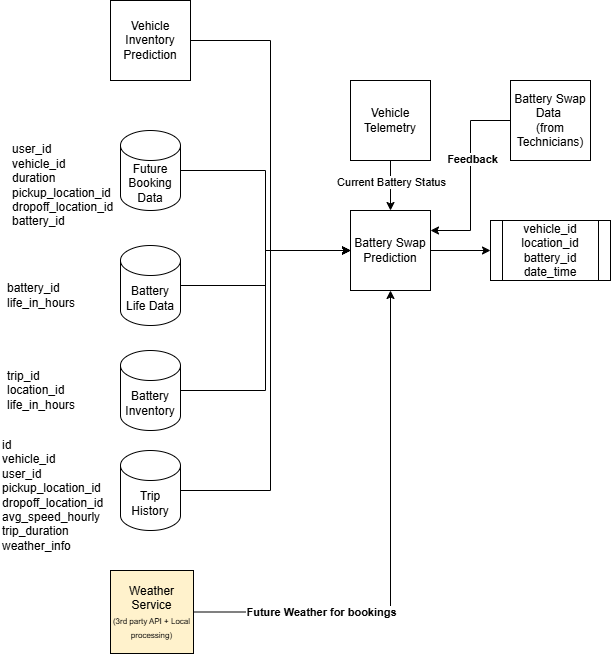

The diagram above was exported from draw.io. Its source (the exported page's mxGraphModel, read from the mxfile embedded in the PNG):
<mxGraphModel dx="1042" dy="527" grid="1" gridSize="10" guides="1" tooltips="1" connect="1" arrows="1" fold="1" page="1" pageScale="1" pageWidth="1100" pageHeight="850" math="0" shadow="0">
  <root>
    <mxCell id="0" />
    <mxCell id="1" parent="0" />
    <mxCell id="G2kHUMy2s_A1rXVzSzkv-10" style="edgeStyle=orthogonalEdgeStyle;rounded=0;orthogonalLoop=1;jettySize=auto;html=1;" edge="1" parent="1" source="Xihjsujuk9kxqO6jnKrk-14">
      <mxGeometry relative="1" as="geometry">
        <mxPoint x="760" y="330" as="targetPoint" />
        <Array as="points">
          <mxPoint x="680" y="570" />
          <mxPoint x="680" y="330" />
        </Array>
      </mxGeometry>
    </mxCell>
    <mxCell id="Xihjsujuk9kxqO6jnKrk-14" value="Trip History" style="shape=cylinder3;whiteSpace=wrap;html=1;boundedLbl=1;backgroundOutline=1;size=15;" vertex="1" parent="1">
      <mxGeometry x="530" y="530" width="60" height="80" as="geometry" />
    </mxCell>
    <mxCell id="Xihjsujuk9kxqO6jnKrk-15" value="id&lt;div&gt;vehicle_id&lt;/div&gt;&lt;div&gt;user_id&lt;/div&gt;&lt;div&gt;pickup_location_id&lt;/div&gt;&lt;div&gt;dropoff_location_id&lt;/div&gt;&lt;div&gt;avg_speed_hourly&lt;/div&gt;&lt;div&gt;trip_duration&lt;/div&gt;&lt;div&gt;weather_info&lt;/div&gt;" style="text;html=1;whiteSpace=wrap;strokeColor=none;fillColor=none;align=left;verticalAlign=middle;rounded=0;" vertex="1" parent="1">
      <mxGeometry x="410" y="560" width="60" height="30" as="geometry" />
    </mxCell>
    <mxCell id="G2kHUMy2s_A1rXVzSzkv-6" style="edgeStyle=orthogonalEdgeStyle;rounded=0;orthogonalLoop=1;jettySize=auto;html=1;entryX=0;entryY=0.5;entryDx=0;entryDy=0;" edge="1" parent="1" source="KCSD1WyMIRjB-zEFev-T-2" target="G2kHUMy2s_A1rXVzSzkv-5">
      <mxGeometry relative="1" as="geometry" />
    </mxCell>
    <mxCell id="KCSD1WyMIRjB-zEFev-T-2" value="Vehicle Inventory Prediction" style="whiteSpace=wrap;html=1;aspect=fixed;" vertex="1" parent="1">
      <mxGeometry x="520" y="80" width="80" height="80" as="geometry" />
    </mxCell>
    <mxCell id="G2kHUMy2s_A1rXVzSzkv-8" style="edgeStyle=orthogonalEdgeStyle;rounded=0;orthogonalLoop=1;jettySize=auto;html=1;" edge="1" parent="1" source="KCSD1WyMIRjB-zEFev-T-4">
      <mxGeometry relative="1" as="geometry">
        <mxPoint x="760" y="330" as="targetPoint" />
      </mxGeometry>
    </mxCell>
    <mxCell id="KCSD1WyMIRjB-zEFev-T-4" value="Battery Life Data" style="shape=cylinder3;whiteSpace=wrap;html=1;boundedLbl=1;backgroundOutline=1;size=15;" vertex="1" parent="1">
      <mxGeometry x="530" y="325" width="60" height="80" as="geometry" />
    </mxCell>
    <mxCell id="KCSD1WyMIRjB-zEFev-T-5" value="battery_id&lt;div&gt;life_in_hours&lt;/div&gt;" style="text;html=1;whiteSpace=wrap;strokeColor=none;fillColor=none;align=left;verticalAlign=middle;rounded=0;" vertex="1" parent="1">
      <mxGeometry x="415" y="360" width="60" height="30" as="geometry" />
    </mxCell>
    <mxCell id="G2kHUMy2s_A1rXVzSzkv-9" style="edgeStyle=orthogonalEdgeStyle;rounded=0;orthogonalLoop=1;jettySize=auto;html=1;entryX=0;entryY=0.5;entryDx=0;entryDy=0;" edge="1" parent="1" source="G2kHUMy2s_A1rXVzSzkv-1" target="G2kHUMy2s_A1rXVzSzkv-5">
      <mxGeometry relative="1" as="geometry" />
    </mxCell>
    <mxCell id="G2kHUMy2s_A1rXVzSzkv-1" value="Battery Inventory" style="shape=cylinder3;whiteSpace=wrap;html=1;boundedLbl=1;backgroundOutline=1;size=15;" vertex="1" parent="1">
      <mxGeometry x="530" y="430" width="60" height="80" as="geometry" />
    </mxCell>
    <mxCell id="G2kHUMy2s_A1rXVzSzkv-2" value="trip_id&lt;div&gt;location_id&lt;/div&gt;&lt;div&gt;life_in_hours&lt;/div&gt;" style="text;html=1;whiteSpace=wrap;strokeColor=none;fillColor=none;align=left;verticalAlign=middle;rounded=0;" vertex="1" parent="1">
      <mxGeometry x="415" y="455" width="60" height="30" as="geometry" />
    </mxCell>
    <mxCell id="G2kHUMy2s_A1rXVzSzkv-7" style="edgeStyle=orthogonalEdgeStyle;rounded=0;orthogonalLoop=1;jettySize=auto;html=1;entryX=0;entryY=0.5;entryDx=0;entryDy=0;" edge="1" parent="1" source="G2kHUMy2s_A1rXVzSzkv-3" target="G2kHUMy2s_A1rXVzSzkv-5">
      <mxGeometry relative="1" as="geometry" />
    </mxCell>
    <mxCell id="G2kHUMy2s_A1rXVzSzkv-3" value="Future Booking Data" style="shape=cylinder3;whiteSpace=wrap;html=1;boundedLbl=1;backgroundOutline=1;size=15;" vertex="1" parent="1">
      <mxGeometry x="530" y="210" width="60" height="80" as="geometry" />
    </mxCell>
    <mxCell id="G2kHUMy2s_A1rXVzSzkv-4" value="&lt;div&gt;user_id&lt;/div&gt;vehicle_id&lt;div&gt;duration&lt;/div&gt;&lt;div&gt;pickup_location_id&lt;/div&gt;&lt;div&gt;dropoff_location_id&lt;/div&gt;&lt;div&gt;battery_id&lt;/div&gt;" style="text;html=1;whiteSpace=wrap;strokeColor=none;fillColor=none;align=left;verticalAlign=middle;rounded=0;" vertex="1" parent="1">
      <mxGeometry x="420" y="250" width="60" height="30" as="geometry" />
    </mxCell>
    <mxCell id="G2kHUMy2s_A1rXVzSzkv-12" value="" style="edgeStyle=orthogonalEdgeStyle;rounded=0;orthogonalLoop=1;jettySize=auto;html=1;" edge="1" parent="1" source="G2kHUMy2s_A1rXVzSzkv-5" target="G2kHUMy2s_A1rXVzSzkv-11">
      <mxGeometry relative="1" as="geometry" />
    </mxCell>
    <mxCell id="G2kHUMy2s_A1rXVzSzkv-5" value="Battery Swap Prediction" style="whiteSpace=wrap;html=1;aspect=fixed;" vertex="1" parent="1">
      <mxGeometry x="760" y="290" width="80" height="80" as="geometry" />
    </mxCell>
    <mxCell id="G2kHUMy2s_A1rXVzSzkv-11" value="vehicle_id&lt;div&gt;location_id&lt;/div&gt;&lt;div&gt;battery_id&lt;/div&gt;&lt;div&gt;date_time&lt;/div&gt;" style="shape=process;whiteSpace=wrap;html=1;backgroundOutline=1;" vertex="1" parent="1">
      <mxGeometry x="900" y="300" width="120" height="60" as="geometry" />
    </mxCell>
    <mxCell id="G2kHUMy2s_A1rXVzSzkv-14" style="edgeStyle=orthogonalEdgeStyle;rounded=0;orthogonalLoop=1;jettySize=auto;html=1;entryX=0.5;entryY=0;entryDx=0;entryDy=0;" edge="1" parent="1" source="G2kHUMy2s_A1rXVzSzkv-13" target="G2kHUMy2s_A1rXVzSzkv-5">
      <mxGeometry relative="1" as="geometry" />
    </mxCell>
    <mxCell id="G2kHUMy2s_A1rXVzSzkv-15" value="Current Battery Status" style="edgeLabel;html=1;align=center;verticalAlign=middle;resizable=0;points=[];" vertex="1" connectable="0" parent="G2kHUMy2s_A1rXVzSzkv-14">
      <mxGeometry x="-0.152" relative="1" as="geometry">
        <mxPoint as="offset" />
      </mxGeometry>
    </mxCell>
    <mxCell id="G2kHUMy2s_A1rXVzSzkv-13" value="Vehicle Telemetry" style="whiteSpace=wrap;html=1;aspect=fixed;" vertex="1" parent="1">
      <mxGeometry x="760" y="160" width="80" height="80" as="geometry" />
    </mxCell>
    <mxCell id="QqvpwczE3SZxJMPqsvqZ-2" style="edgeStyle=orthogonalEdgeStyle;rounded=0;orthogonalLoop=1;jettySize=auto;html=1;entryX=0.5;entryY=1;entryDx=0;entryDy=0;" edge="1" parent="1" source="QqvpwczE3SZxJMPqsvqZ-1" target="G2kHUMy2s_A1rXVzSzkv-5">
      <mxGeometry relative="1" as="geometry" />
    </mxCell>
    <mxCell id="QqvpwczE3SZxJMPqsvqZ-3" value="&lt;b&gt;Future Weather for bookings&lt;/b&gt;" style="edgeLabel;html=1;align=center;verticalAlign=middle;resizable=0;points=[];" vertex="1" connectable="0" parent="QqvpwczE3SZxJMPqsvqZ-2">
      <mxGeometry x="-0.7732" relative="1" as="geometry">
        <mxPoint x="68" as="offset" />
      </mxGeometry>
    </mxCell>
    <mxCell id="QqvpwczE3SZxJMPqsvqZ-1" value="Weather Service&lt;div&gt;&lt;font style=&quot;font-size: 8px;&quot;&gt;(3rd party API + Local processing)&lt;/font&gt;&lt;/div&gt;" style="whiteSpace=wrap;html=1;aspect=fixed;fillColor=#FFF2CC;" vertex="1" parent="1">
      <mxGeometry x="520" y="650" width="83" height="83" as="geometry" />
    </mxCell>
    <mxCell id="QqvpwczE3SZxJMPqsvqZ-5" style="edgeStyle=orthogonalEdgeStyle;rounded=0;orthogonalLoop=1;jettySize=auto;html=1;entryX=1;entryY=0.25;entryDx=0;entryDy=0;" edge="1" parent="1" source="QqvpwczE3SZxJMPqsvqZ-4" target="G2kHUMy2s_A1rXVzSzkv-5">
      <mxGeometry relative="1" as="geometry" />
    </mxCell>
    <mxCell id="QqvpwczE3SZxJMPqsvqZ-6" value="Feedback" style="edgeLabel;html=1;align=center;verticalAlign=middle;resizable=0;points=[];fontStyle=1" vertex="1" connectable="0" parent="QqvpwczE3SZxJMPqsvqZ-5">
      <mxGeometry x="-0.1747" y="1" relative="1" as="geometry">
        <mxPoint as="offset" />
      </mxGeometry>
    </mxCell>
    <mxCell id="QqvpwczE3SZxJMPqsvqZ-4" value="Battery Swap Data&amp;nbsp;&lt;div&gt;(from Technicians)&lt;/div&gt;" style="whiteSpace=wrap;html=1;aspect=fixed;" vertex="1" parent="1">
      <mxGeometry x="920" y="160" width="80" height="80" as="geometry" />
    </mxCell>
  </root>
</mxGraphModel>